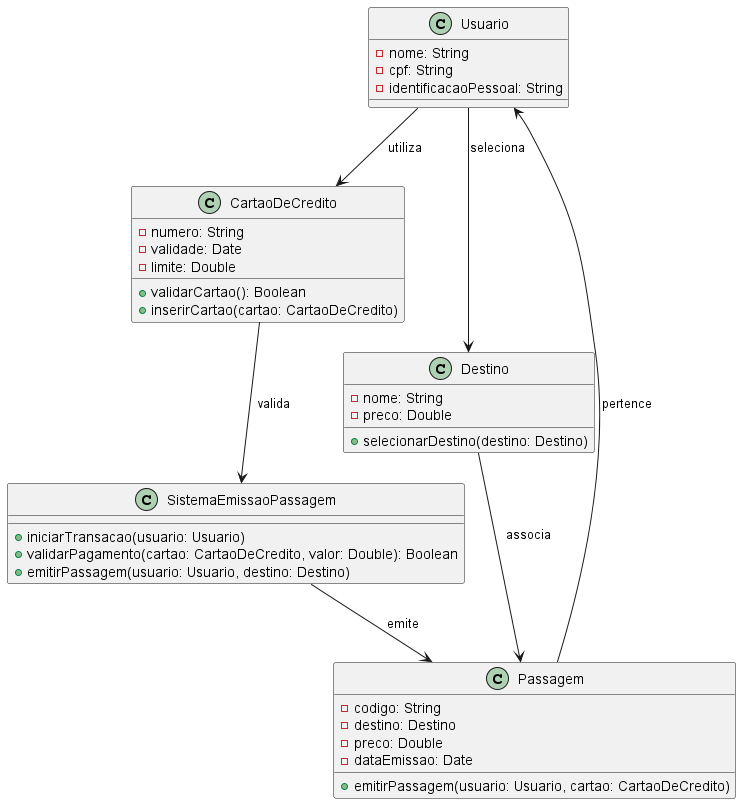

The diagram above was rendered by PlantUML. Its source (embedded in the PNG):
@startuml Sistema de Passagens Aéreas

class Usuario {
    - nome: String
    - cpf: String
    - identificacaoPessoal: String
}

class CartaoDeCredito {
    - numero: String
    - validade: Date
    - limite: Double

    + validarCartao(): Boolean
    + inserirCartao(cartao: CartaoDeCredito)
}

class Destino {
    - nome: String
    - preco: Double

    + selecionarDestino(destino: Destino)
}

class Passagem {
    - codigo: String
    - destino: Destino
    - preco: Double
    - dataEmissao: Date

    + emitirPassagem(usuario: Usuario, cartao: CartaoDeCredito)
}

class SistemaEmissaoPassagem {
    + iniciarTransacao(usuario: Usuario)
    + validarPagamento(cartao: CartaoDeCredito, valor: Double): Boolean
    + emitirPassagem(usuario: Usuario, destino: Destino)
}

Usuario --> Destino : seleciona
Usuario --> CartaoDeCredito : utiliza
CartaoDeCredito --> SistemaEmissaoPassagem : valida
Destino --> Passagem : associa
Passagem --> Usuario : pertence
SistemaEmissaoPassagem --> Passagem : emite

@enduml